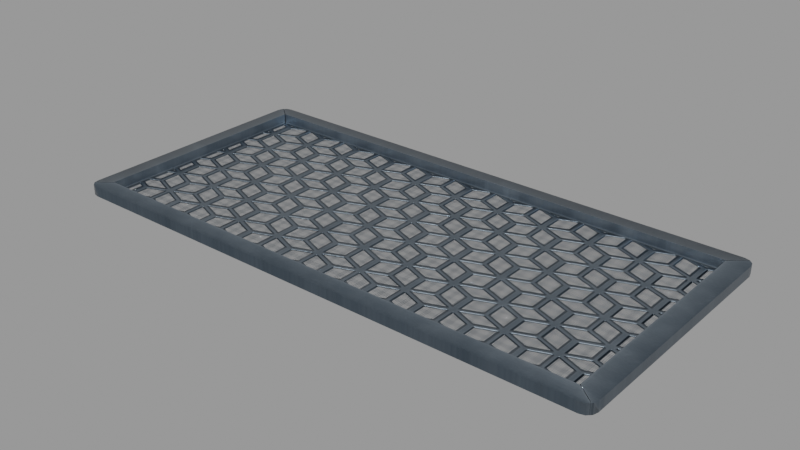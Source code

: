 # Source: hunycomb-air-vent_5609b44c-9aed-49f9-9fa0-72e9e5245cec.blend  (saved by Blender 3.6.13; exported with 4.5.12 LTS)
import bpy
from mathutils import Matrix  # noqa: F401  (used for matrix-valued properties, if any)

bpy.ops.wm.read_factory_settings(use_empty=True)
scene = bpy.context.scene
scene.name = 'upload'

# ---- collections
col_hunycomb_air_vent = bpy.data.collections.new('Hunycomb Air Vent'); scene.collection.children.link(col_hunycomb_air_vent)

# ---- images (referenced by path relative to the original .blend; pixels are not part of the script)
import os
ASSET_DIR = os.environ.get("B2B_ASSET_DIR", "")  # directory of the original .blend (textures are referenced by path, not embedded)
HERE = os.path.dirname(os.path.abspath(__file__))  # packed textures are extracted next to this script under _unpacked/

def load_image(name, relpath, width, height, colorspace="sRGB"):
    """Load a texture the original file referenced (path relative to the .blend, or extracted next to this script)."""
    p = next((c for c in (os.path.join(HERE, relpath), os.path.join(ASSET_DIR, relpath)) if relpath and os.path.exists(c)), "")
    if p:
        img = bpy.data.images.load(p, check_existing=True)
        img.name = name
    else:  # same state as the original file: an image datablock whose file is absent (Cycles renders it pink)
        img = bpy.data.images.new(name, width, height)
        img.source = "FILE"
        img.filepath = "//" + (relpath or name)
    img.colorspace_settings.name = colorspace
    return img
img_vent_displacement_raw_png_001 = load_image('Vent_Displacement_Raw.png.001', '_unpacked/Vent_Displacement_Raw.10a59699.png', 2048, 2048, 'Non-Color')
img_vent_basecolor_srgb_png_001 = load_image('Vent_BaseColor_sRGB.png.001', '_unpacked/Vent_BaseColor_sRGB.037e16d9.png', 2048, 2048, 'sRGB')
img_vent_metallic_raw_png_001 = load_image('Vent_Metallic_Raw.png.001', '_unpacked/Vent_Metallic_Raw.0260d614.png', 2048, 2048, 'Non-Color')
img_vent_roughness_raw_png_001 = load_image('Vent_Roughness_Raw.png.001', '_unpacked/Vent_Roughness_Raw.891c4070.png', 2048, 2048, 'Non-Color')
img_vent_alpha_raw_png_001 = load_image('Vent_Alpha_Raw.png.001', '_unpacked/Vent_Alpha_Raw.b935c841.png', 2048, 2048, 'Non-Color')
img_vent_normal_raw_png_001 = load_image('Vent_Normal_Raw.png.001', '_unpacked/Vent_Normal_Raw.c949342d.png', 2048, 2048, 'Non-Color')

# ---- materials (node trees are filled in below, after node groups)
mat_vent = bpy.data.materials.new('Vent')
mat_vent.use_transparent_shadow = False

# ---- node groups
ng_auto_smooth = bpy.data.node_groups.new('Auto Smooth', 'GeometryNodeTree')
_s = ng_auto_smooth.interface.new_socket(name='Geometry', in_out='OUTPUT', socket_type='NodeSocketGeometry')
_s = ng_auto_smooth.interface.new_socket(name='Geometry', in_out='INPUT', socket_type='NodeSocketGeometry')
_s = ng_auto_smooth.interface.new_socket(name='Angle', in_out='INPUT', socket_type='NodeSocketFloat')
_s.subtype = 'ANGLE'
_s.min_value = 0.0
_s.max_value = 3.142
ng_auto_smooth.is_modifier = True
_N = ng_auto_smooth.nodes; _L = ng_auto_smooth.links
n0 = _N.new('NodeGroupOutput'); n0.name = 'Group Output'; n0.location = (480, -100)
n1 = _N.new('NodeGroupInput'); n1.name = 'Group Input'; n1.location = (-420, -300)
n2 = _N.new('NodeGroupInput'); n2.name = 'Group Input.001'; n2.location = (-60, -100)
n3 = _N.new('GeometryNodeSetShadeSmooth'); n3.name = 'Set Shade Smooth'; n3.location = (120, -100)
n3.domain = 'EDGE'
n4 = _N.new('GeometryNodeSetShadeSmooth'); n4.name = 'Set Shade Smooth.001'; n4.location = (300, -100)
n5 = _N.new('GeometryNodeInputMeshEdgeAngle'); n5.name = 'Edge Angle'; n5.location = (-420, -220)
n6 = _N.new('GeometryNodeInputEdgeSmooth'); n6.name = 'Is Edge Smooth'; n6.location = (-60, -160)
n7 = _N.new('GeometryNodeInputShadeSmooth'); n7.name = 'Is Face Smooth'; n7.location = (-240, -340)
n8 = _N.new('FunctionNodeBooleanMath'); n8.name = 'Boolean Math'; n8.location = (-60, -220)
n9 = _N.new('FunctionNodeCompare'); n9.name = 'Compare'; n9.location = (-240, -180)
n9.operation = 'LESS_EQUAL'
_L.new(n5.outputs[0], n9.inputs[0])
_L.new(n4.outputs[0], n0.inputs[0])
_L.new(n1.outputs[1], n9.inputs[1])
_L.new(n9.outputs[0], n8.inputs[0])
_L.new(n7.outputs[0], n8.inputs[1])
_L.new(n2.outputs[0], n3.inputs[0])
_L.new(n6.outputs[0], n3.inputs[1])
_L.new(n3.outputs[0], n4.inputs[0])
_L.new(n8.outputs[0], n3.inputs[2])
n0.is_active_output = True

# ---- material node trees
mat_vent.use_nodes = True; mat_vent.node_tree.nodes.clear()
_N = mat_vent.node_tree.nodes; _L = mat_vent.node_tree.links
n0 = _N.new('NodeFrame'); n0.name = 'Frame'; n0.location = (-1270, 340)
n0.label = 'Mapping'
n0.width = 400
n1 = _N.new('NodeFrame'); n1.name = 'Frame.001'; n1.location = (-628, 540)
n1.label = 'Textures'
n1.width = 358
n2 = _N.new('ShaderNodeOutputMaterial'); n2.name = 'Material Output'; n2.location = (300, 300)
n3 = _N.new('ShaderNodeBsdfPrincipled'); n3.name = 'Principled BSDF'; n3.location = (10, 300)
n3.distribution = 'GGX'
n3.subsurface_method = 'RANDOM_WALK_SKIN'
n3.inputs[3].default_value = 1.45
n3.inputs[27].default_value = (0.0, 0.0, 0.0, 1.0)
n3.inputs[28].default_value = 1.0
n4 = _N.new('ShaderNodeTexImage'); n4.name = 'Image Texture'; n4.location = (88, -1440)
n4.label = 'Displacement'
n4.image = img_vent_displacement_raw_png_001
n5 = _N.new('ShaderNodeDisplacement'); n5.name = 'Displacement'; n5.location = (110, -400)
n5.inputs[2].default_value = 0.05
n6 = _N.new('ShaderNodeTexImage'); n6.name = 'Image Texture.001'; n6.location = (88, -40)
n6.label = 'Base Color'
n6.image = img_vent_basecolor_srgb_png_001
n7 = _N.new('ShaderNodeTexImage'); n7.name = 'Image Texture.002'; n7.location = (88, -320)
n7.label = 'Metallic'
n7.image = img_vent_metallic_raw_png_001
n8 = _N.new('ShaderNodeTexImage'); n8.name = 'Image Texture.003'; n8.location = (88, -600)
n8.label = 'Roughness'
n8.image = img_vent_roughness_raw_png_001
n9 = _N.new('ShaderNodeNormalMap'); n9.name = 'Normal Map'; n9.location = (-240, -340)
n10 = _N.new('ShaderNodeTexImage'); n10.name = 'Image Texture.005'; n10.location = (88, -1160)
n10.label = 'Alpha'
n10.image = img_vent_alpha_raw_png_001
n11 = _N.new('ShaderNodeMapping'); n11.name = 'Mapping'; n11.location = (230, -40)
n12 = _N.new('NodeReroute'); n12.name = 'Reroute'; n12.location = (38, -831)
n12.width = 16
n12.socket_idname = 'NodeSocketVector'
n13 = _N.new('ShaderNodeTexCoord'); n13.name = 'Texture Coordinate'; n13.location = (30, -40)
n14 = _N.new('ShaderNodeTexImage'); n14.name = 'Image Texture.004'; n14.location = (88, -880)
n14.label = 'Normal'
n14.image = img_vent_normal_raw_png_001
n4.parent = n1
n6.parent = n1
n7.parent = n1
n8.parent = n1
n10.parent = n1
n11.parent = n0
n12.parent = n1
n13.parent = n0
n14.parent = n1
_L.new(n3.outputs[0], n2.inputs[0])
_L.new(n4.outputs[0], n5.inputs[0])
_L.new(n5.outputs[0], n2.inputs[2])
_L.new(n6.outputs[0], n3.inputs[0])
_L.new(n7.outputs[0], n3.inputs[1])
_L.new(n8.outputs[0], n3.inputs[2])
_L.new(n14.outputs[0], n9.inputs[1])
_L.new(n9.outputs[0], n3.inputs[5])
_L.new(n10.outputs[0], n3.inputs[4])
_L.new(n12.outputs[0], n6.inputs[0])
_L.new(n12.outputs[0], n7.inputs[0])
_L.new(n12.outputs[0], n8.inputs[0])
_L.new(n12.outputs[0], n14.inputs[0])
_L.new(n12.outputs[0], n10.inputs[0])
_L.new(n12.outputs[0], n4.inputs[0])
_L.new(n11.outputs[0], n12.inputs[0])
_L.new(n13.outputs[2], n11.inputs[0])
n2.is_active_output = True

# ---- meshes
me_plane = bpy.data.meshes.new('Plane')
me_plane.from_pydata([(0.1641, -0.001391, 0.006152), (0.1641, 0.1654, 0.006152), (-0.1657, 0.1654, 0.006152), (-0.1657, -0.001391, 0.006152), (0.177, 0.009578, 0.006152), (-0.1753, 0.009578, 0.006152), (0.1641, 0.009578, 0.006152), (-0.1657, 0.009578, 0.006152), (0.177, 0.1564, 0.006152), (-0.1753, 0.1564, 0.006152), (0.1641, 0.1564, 0.006152), (-0.1657, 0.1564, 0.006152), (0.1641, 0.1564, 0.0002187), (0.1641, 0.009578, 0.0002187), (-0.1657, 0.1564, 0.0002187), (-0.1657, 0.009578, 0.0002187), (0.1641, -0.001391, -0.0002761), (0.1641, 0.1654, -0.0002761), (-0.1657, 0.1654, -0.0002761), (-0.1657, -0.001391, -0.0002761), (0.177, 0.009578, -0.0002761), (-0.1753, 0.009578, -0.0002761), (0.177, 0.1564, -0.0002761), (-0.1753, 0.1564, -0.0002761), (0.1705, -0.001391, 0.006152), (0.177, 0.005074, 0.006152), (0.1737, -0.0005249, 0.006152), (0.1761, 0.001841, 0.006152), (0.177, 0.1589, 0.006152), (0.1705, 0.1654, 0.006152), (0.1761, 0.1622, 0.006152), (0.1737, 0.1645, 0.006152), (-0.1753, 0.005074, 0.006152), (-0.1689, -0.001391, 0.006152), (-0.1745, 0.001841, 0.006152), (-0.1721, -0.0005249, 0.006152), (-0.1689, 0.1654, 0.006152), (-0.1753, 0.1589, 0.006152), (-0.1721, 0.1645, 0.006152), (-0.1745, 0.1622, 0.006152), (0.177, 0.005074, -0.0002761), (0.1705, -0.001391, -0.0002761), (0.1761, 0.001841, -0.0002761), (0.1737, -0.0005249, -0.0002761), (0.1705, 0.1654, -0.0002761), (0.177, 0.1589, -0.0002761), (0.1737, 0.1645, -0.0002761), (0.1761, 0.1622, -0.0002761), (-0.1689, -0.001391, -0.0002761), (-0.1753, 0.005074, -0.0002761), (-0.1721, -0.0005249, -0.0002761), (-0.1745, 0.001841, -0.0002761), (-0.1753, 0.1589, -0.0002761), (-0.1689, 0.1654, -0.0002761), (-0.1745, 0.1622, -0.0002761), (-0.1721, 0.1645, -0.0002761)], [], [(9, 37, 52, 23), (1, 29, 44, 17), (10, 1, 2, 11), (0, 6, 7, 3), (4, 25, 40, 20), (3, 33, 48, 19), (7, 6, 13, 15), (4, 8, 10, 6), (7, 11, 9, 5), (13, 12, 14, 15), (6, 10, 12, 13), (10, 11, 14, 12), (11, 7, 15, 14), (0, 3, 19, 16), (5, 9, 23, 21), (8, 28, 30, 31, 29, 1, 10), (36, 2, 18, 53), (32, 5, 21, 49), (11, 2, 36, 38, 39, 37, 9), (3, 7, 5, 32, 34, 35, 33), (28, 8, 22, 45), (8, 4, 20, 22), (24, 26, 27, 25, 4, 6, 0), (2, 1, 17, 18), (36, 53, 55, 38), (38, 55, 54, 39), (39, 54, 52, 37), (44, 29, 31, 46), (46, 31, 30, 47), (47, 30, 28, 45), (32, 49, 51, 34), (34, 51, 50, 35), (35, 50, 48, 33), (24, 41, 43, 26), (26, 43, 42, 27), (27, 42, 40, 25), (24, 0, 16, 41)])
me_plane.polygons.foreach_set('use_smooth', [True] * 37)
_uv = me_plane.uv_layers.new(name='UVMap')
_uv.uv.foreach_set('vector', [0.2912, 0.08866, 0.2841, 0.08866, 0.2841, 0.08866, 0.2912, 0.08866, 0.2657, 0.8882, 0.2657, 0.9035, 0.2657, 0.9035, 0.2657, 0.8882, 0.2912, 0.8882, 0.2657, 0.8882, 0.2657, 0.1113, 0.2912, 0.1113, 0.74, 0.8876, 0.7088, 0.8877, 0.7088, 0.1107, 0.74, 0.1107, 0.7088, 0.9181, 0.7216, 0.9181, 0.7216, 0.9181, 0.7088, 0.9181, 0.74, 0.1107, 0.74, 0.1033, 0.74, 0.1033, 0.74, 0.1107, 0.7088, 0.1107, 0.7088, 0.8877, 0.7088, 0.8877, 0.7088, 0.1107, 0.7088, 0.9181, 0.2912, 0.9187, 0.2912, 0.8882, 0.7088, 0.8877, 0.7088, 0.1107, 0.2912, 0.1113, 0.2912, 0.08866, 0.7088, 0.08811, 0.7088, 0.8877, 0.2912, 0.8882, 0.2912, 0.1113, 0.7088, 0.1107, 0.7088, 0.8877, 0.2912, 0.8882, 0.2912, 0.8882, 0.7088, 0.8877, 0.2912, 0.8882, 0.2912, 0.1113, 0.2912, 0.1113, 0.2912, 0.8882, 0.2912, 0.1113, 0.7088, 0.1107, 0.7088, 0.1107, 0.2912, 0.1113, 0.74, 0.8876, 0.74, 0.1107, 0.74, 0.1107, 0.74, 0.8876, 0.7088, 0.08811, 0.2912, 0.08866, 0.2912, 0.08866, 0.7088, 0.08811, 0.2912, 0.9187, 0.2841, 0.9187, 0.2749, 0.918, 0.2665, 0.9111, 0.2657, 0.9035, 0.2657, 0.8882, 0.2912, 0.8882, 0.2657, 0.1039, 0.2657, 0.1113, 0.2657, 0.1113, 0.2657, 0.1039, 0.7216, 0.0881, 0.7088, 0.08811, 0.7088, 0.08811, 0.7216, 0.0881, 0.2912, 0.1113, 0.2657, 0.1113, 0.2657, 0.1039, 0.2665, 0.0963, 0.2749, 0.08936, 0.2841, 0.08866, 0.2912, 0.08866, 0.74, 0.1107, 0.7088, 0.1107, 0.7088, 0.08811, 0.7216, 0.0881, 0.7308, 0.08877, 0.7392, 0.09569, 0.74, 0.1033, 0.2841, 0.9187, 0.2912, 0.9187, 0.2912, 0.9187, 0.2841, 0.9187, 0.2912, 0.9187, 0.7088, 0.9181, 0.7088, 0.9181, 0.2912, 0.9187, 0.74, 0.9028, 0.7392, 0.9105, 0.7308, 0.9174, 0.7216, 0.9181, 0.7088, 0.9181, 0.7088, 0.8877, 0.74, 0.8876, 0.2657, 0.1113, 0.2657, 0.8882, 0.2657, 0.8882, 0.2657, 0.1113, 0.2657, 0.1039, 0.2657, 0.1039, 0.2657, 0.0963, 0.2665, 0.0963, 0.2665, 0.0963, 0.2657, 0.0963, 0.2749, 0.08868, 0.2749, 0.08936, 0.2749, 0.08936, 0.2749, 0.08868, 0.2841, 0.08866, 0.2841, 0.08866, 0.2657, 0.9035, 0.2657, 0.9035, 0.2665, 0.9111, 0.2657, 0.9111, 0.2657, 0.9111, 0.2665, 0.9111, 0.2749, 0.918, 0.2749, 0.9187, 0.2749, 0.9187, 0.2749, 0.918, 0.2841, 0.9187, 0.2841, 0.9187, 0.7216, 0.0881, 0.7216, 0.0881, 0.7308, 0.08808, 0.7308, 0.08877, 0.7308, 0.08877, 0.7308, 0.08808, 0.74, 0.09569, 0.7392, 0.09569, 0.7392, 0.09569, 0.74, 0.09569, 0.74, 0.1033, 0.74, 0.1033, 0.74, 0.9028, 0.74, 0.9028, 0.74, 0.9105, 0.7392, 0.9105, 0.7392, 0.9105, 0.74, 0.9105, 0.7308, 0.9181, 0.7308, 0.9174, 0.7308, 0.9174, 0.7308, 0.9181, 0.7216, 0.9181, 0.7216, 0.9181, 0.74, 0.9028, 0.74, 0.8876, 0.74, 0.8876, 0.74, 0.9028])
me_plane.materials.append(mat_vent)
me_plane.update()

# ---- objects
ob_hunycomb_air_vent = bpy.data.objects.new('Hunycomb Air Vent', me_plane)

# ---- transforms, parenting, visibility, modifiers, constraints
ob_hunycomb_air_vent.location = (0.0, 0.0, 0.0)
_m = ob_hunycomb_air_vent.modifiers.new('Auto Smooth', 'NODES')
_m.node_group = ng_auto_smooth
_gi = [s.identifier for s in ng_auto_smooth.interface.items_tree if s.item_type == 'SOCKET' and s.in_out == 'INPUT']
_m[_gi[1]] = 0.5236  # 'Angle'

# ---- collection membership
scene.collection.objects.link(ob_hunycomb_air_vent)
col_hunycomb_air_vent.objects.link(ob_hunycomb_air_vent)

# ---- scene / render settings (as saved in the file)
scene.frame_start = 1; scene.frame_end = 250; scene.frame_set(1)
scene.render.engine = 'BLENDER_EEVEE_NEXT'
scene.render.image_settings.exr_codec = 'NONE'
scene.render.simplify_subdivision_render = 0
scene.render.simplify_child_particles_render = 0.0
scene.cycles.sampling_pattern = 'TABULATED_SOBOL'
scene.eevee.use_shadows = False
scene.view_settings.view_transform = 'Filmic'
bpy.context.view_layer.update()

# ---- added for rendering (the .blend has no active camera and no usable light): camera, sun + grey world if the file has none
cam_auto = bpy.data.cameras.new('AutoCamera')
cam_auto.lens = 50.0
cam_auto.sensor_width = 36.0
cam_auto.clip_end = 1000.0
ob_auto_camera = bpy.data.objects.new('AutoCamera', cam_auto)
scene.collection.objects.link(ob_auto_camera)
ob_auto_camera.location = (0.361514, -0.350821, 0.291484)
ob_auto_camera.rotation_euler = (1.09748, -7.21219e-08, 0.694738)
scene.camera = ob_auto_camera
light_auto_sun = bpy.data.lights.new('AutoSun', 'SUN')
light_auto_sun.energy = 3.0
light_auto_sun.angle = 0.0523599
ob_auto_sun = bpy.data.objects.new('AutoSun', light_auto_sun)
scene.collection.objects.link(ob_auto_sun)
ob_auto_sun.rotation_euler = (0.872665, 0.174533, 0.523599)
if scene.world is None:
    world_auto = bpy.data.worlds.new('AutoWorld')
    world_auto.color = (0.3, 0.3, 0.3)
    scene.world = world_auto
bpy.context.view_layer.update()
